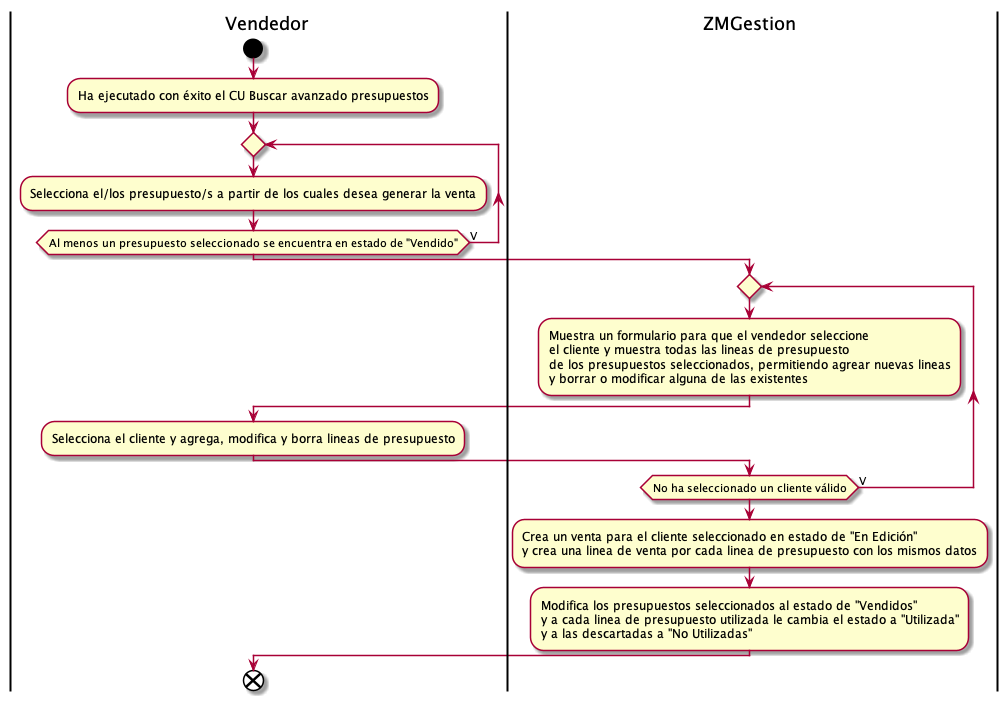

The diagram above was rendered by PlantUML. Its source (embedded in the PNG):
@startuml transformarPresupuestoEnVenta
|Vendedor|
start
:Ha ejecutado con éxito el CU Buscar avanzado presupuestos;
repeat
:Selecciona el/los presupuesto/s a partir de los cuales desea generar la venta;
repeat while(Al menos un presupuesto seleccionado se encuentra en estado de "Vendido") is (V)
|ZMGestion|
repeat
:Muestra un formulario para que el vendedor seleccione
el cliente y muestra todas las lineas de presupuesto 
de los presupuestos seleccionados, permitiendo agrear nuevas lineas
y borrar o modificar alguna de las existentes;
|Vendedor|
:Selecciona el cliente y agrega, modifica y borra lineas de presupuesto;
|ZMGestion|
repeat while(No ha seleccionado un cliente válido) is (V)
:Crea un venta para el cliente seleccionado en estado de "En Edición"
y crea una linea de venta por cada linea de presupuesto con los mismos datos;
:Modifica los presupuestos seleccionados al estado de "Vendidos" 
y a cada linea de presupuesto utilizada le cambia el estado a "Utilizada"
y a las descartadas a "No Utilizadas";
|Vendedor|
end
@enduml